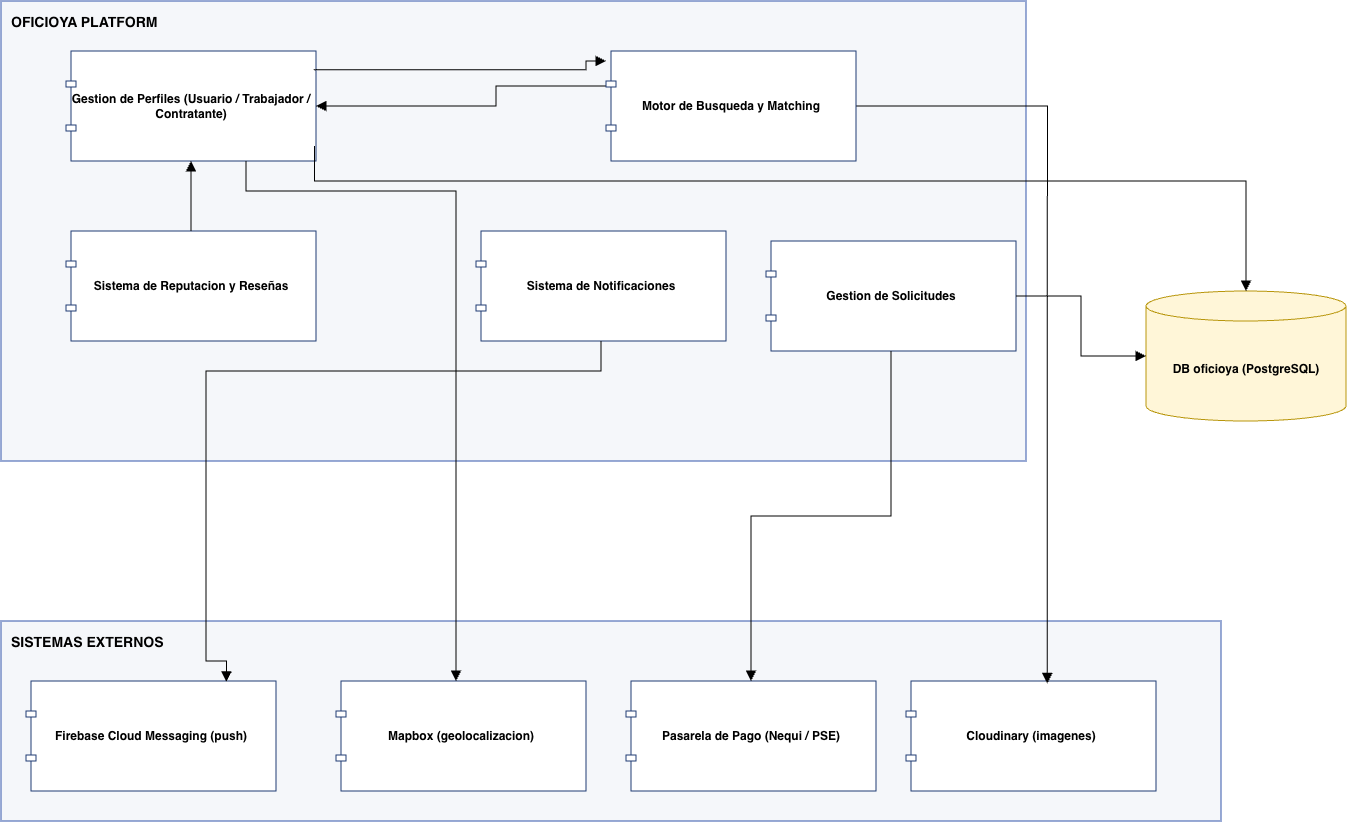

The diagram above was exported from draw.io. Its source (the exported page's mxGraphModel, read from the mxfile embedded in the PNG):
<mxGraphModel dx="2480" dy="1966" grid="1" gridSize="10" guides="1" tooltips="1" connect="1" arrows="1" fold="1" page="1" pageScale="1" pageWidth="1400" pageHeight="700" math="0" shadow="0">
  <root>
    <mxCell id="0" />
    <mxCell id="1" parent="0" />
    <mxCell id="platform" parent="1" style="rounded=0;whiteSpace=wrap;html=1;verticalAlign=top;align=left;spacingLeft=8;spacingTop=6;fontStyle=1;fontSize=14;fillColor=#F5F7FA;strokeColor=#3355AA;" value="OFICIOYA PLATFORM" vertex="1">
      <mxGeometry height="460" width="1025" x="35" y="-160" as="geometry" />
    </mxCell>
    <mxCell id="c_perfiles" parent="1" style="rounded=0;whiteSpace=wrap;html=1;shape=component;jettyWidth=10;jettyHeight=6;align=center;verticalAlign=middle;fontSize=12;fontStyle=1;fillColor=#FFFFFF;strokeColor=#1F3B73;" value="Gestion de Perfiles (Usuario / Trabajador / Contratante)" vertex="1">
      <mxGeometry height="110" width="250" x="100" y="-110" as="geometry" />
    </mxCell>
    <mxCell id="c_solicitudes" parent="1" style="rounded=0;whiteSpace=wrap;html=1;shape=component;jettyWidth=10;jettyHeight=6;align=center;verticalAlign=middle;fontSize=12;fontStyle=1;fillColor=#FFFFFF;strokeColor=#1F3B73;" value="Gestion de Solicitudes" vertex="1">
      <mxGeometry height="110" width="250" x="800" y="80" as="geometry" />
    </mxCell>
    <mxCell id="c_reputacion" parent="1" style="rounded=0;whiteSpace=wrap;html=1;shape=component;jettyWidth=10;jettyHeight=6;align=center;verticalAlign=middle;fontSize=12;fontStyle=1;fillColor=#FFFFFF;strokeColor=#1F3B73;" value="Sistema de Reputacion y Reseñas" vertex="1">
      <mxGeometry height="110" width="250" x="100" y="70" as="geometry" />
    </mxCell>
    <mxCell id="c_notificaciones" parent="1" style="rounded=0;whiteSpace=wrap;html=1;shape=component;jettyWidth=10;jettyHeight=6;align=center;verticalAlign=middle;fontSize=12;fontStyle=1;fillColor=#FFFFFF;strokeColor=#1F3B73;" value="Sistema de Notificaciones" vertex="1">
      <mxGeometry height="110" width="250" x="510" y="70" as="geometry" />
    </mxCell>
    <mxCell id="db" parent="1" style="shape=cylinder3;whiteSpace=wrap;html=1;boundedLbl=1;backgroundOutline=1;size=15;fontSize=12;fontStyle=1;fillColor=#FFF6D8;strokeColor=#B8960C;" value="DB oficioya (PostgreSQL)" vertex="1">
      <mxGeometry height="130" width="200" x="1180" y="130" as="geometry" />
    </mxCell>
    <mxCell id="externos" parent="1" style="rounded=0;whiteSpace=wrap;html=1;verticalAlign=top;align=left;spacingLeft=8;spacingTop=6;fontStyle=1;fontSize=14;fillColor=#F5F7FA;strokeColor=#3355AA;" value="SISTEMAS EXTERNOS" vertex="1">
      <mxGeometry height="200" width="1220" x="35" y="460" as="geometry" />
    </mxCell>
    <mxCell id="e_fcm" parent="1" style="rounded=0;whiteSpace=wrap;html=1;shape=component;jettyWidth=10;jettyHeight=6;align=center;verticalAlign=middle;fontSize=12;fontStyle=1;fillColor=#FFFFFF;strokeColor=#1F3B73;" value="Firebase Cloud Messaging (push)" vertex="1">
      <mxGeometry height="110" width="250" x="60" y="520" as="geometry" />
    </mxCell>
    <mxCell id="e_mapbox" parent="1" style="rounded=0;whiteSpace=wrap;html=1;shape=component;jettyWidth=10;jettyHeight=6;align=center;verticalAlign=middle;fontSize=12;fontStyle=1;fillColor=#FFFFFF;strokeColor=#1F3B73;" value="Mapbox (geolocalizacion)" vertex="1">
      <mxGeometry height="110" width="250" x="370" y="520" as="geometry" />
    </mxCell>
    <mxCell id="e_pago" parent="1" style="rounded=0;whiteSpace=wrap;html=1;shape=component;jettyWidth=10;jettyHeight=6;align=center;verticalAlign=middle;fontSize=12;fontStyle=1;fillColor=#FFFFFF;strokeColor=#1F3B73;" value="Pasarela de Pago (Nequi / PSE)" vertex="1">
      <mxGeometry height="110" width="250" x="660" y="520" as="geometry" />
    </mxCell>
    <mxCell id="e_cloudinary" parent="1" style="rounded=0;whiteSpace=wrap;html=1;shape=component;jettyWidth=10;jettyHeight=6;align=center;verticalAlign=middle;fontSize=12;fontStyle=1;fillColor=#FFFFFF;strokeColor=#1F3B73;" value="Cloudinary (imagenes)" vertex="1">
      <mxGeometry height="110" width="250" x="940" y="520" as="geometry" />
    </mxCell>
    <mxCell id="e1" edge="1" parent="1" source="c_perfiles" style="edgeStyle=orthogonalEdgeStyle;rounded=0;html=1;endArrow=block;endFill=1;endSize=8;fontSize=11;exitX=0.994;exitY=0.863;exitDx=0;exitDy=0;exitPerimeter=0;" target="db" value="">
      <mxGeometry relative="1" as="geometry">
        <Array as="points">
          <mxPoint x="348.56" y="20" />
          <mxPoint x="1280" y="20" />
        </Array>
      </mxGeometry>
    </mxCell>
    <mxCell id="e2" edge="1" parent="1" source="c_solicitudes" style="edgeStyle=orthogonalEdgeStyle;rounded=0;html=1;endArrow=block;endFill=1;endSize=8;fontSize=11;" target="db" value="">
      <mxGeometry relative="1" as="geometry" />
    </mxCell>
    <mxCell id="e3" edge="1" parent="1" source="c_busqueda" style="edgeStyle=orthogonalEdgeStyle;rounded=0;html=1;endArrow=block;endFill=1;endSize=8;fontSize=11;entryX=1;entryY=0.5;entryDx=0;entryDy=0;" target="c_perfiles" value="">
      <mxGeometry relative="1" as="geometry">
        <Array as="points">
          <mxPoint x="530" y="-75" />
          <mxPoint x="530" y="-55" />
        </Array>
      </mxGeometry>
    </mxCell>
    <mxCell id="e5" edge="1" parent="1" source="c_reputacion" style="edgeStyle=orthogonalEdgeStyle;rounded=0;html=1;endArrow=block;endFill=1;endSize=8;fontSize=11;" target="c_perfiles" value="">
      <mxGeometry relative="1" as="geometry">
        <mxPoint as="offset" />
      </mxGeometry>
    </mxCell>
    <mxCell id="e6" edge="1" parent="1" source="c_perfiles" style="edgeStyle=orthogonalEdgeStyle;rounded=0;html=1;endArrow=block;endFill=1;endSize=8;fontSize=11;" target="e_mapbox" value="">
      <mxGeometry relative="1" as="geometry">
        <Array as="points">
          <mxPoint x="280" y="30" />
          <mxPoint x="490" y="30" />
        </Array>
      </mxGeometry>
    </mxCell>
    <mxCell id="e8" edge="1" parent="1" source="c_notificaciones" style="edgeStyle=orthogonalEdgeStyle;rounded=0;html=1;endArrow=block;endFill=1;endSize=8;fontSize=11;entryX=0.802;entryY=0.007;entryDx=0;entryDy=0;entryPerimeter=0;" target="e_fcm" value="">
      <mxGeometry relative="1" x="0.0016" as="geometry">
        <mxPoint as="offset" />
        <Array as="points">
          <mxPoint x="635.04" y="210" />
          <mxPoint x="240" y="210" />
          <mxPoint x="240" y="500" />
          <mxPoint x="260.48" y="500" />
        </Array>
      </mxGeometry>
    </mxCell>
    <mxCell id="e9" edge="1" parent="1" source="c_busqueda" style="edgeStyle=orthogonalEdgeStyle;rounded=0;html=1;endArrow=block;endFill=1;endSize=8;fontSize=11;entryX=0.565;entryY=0.022;entryDx=0;entryDy=0;entryPerimeter=0;" target="e_cloudinary" value="">
      <mxGeometry relative="1" as="geometry">
        <mxPoint x="210" y="-40" as="sourcePoint" />
        <mxPoint x="1105" y="435" as="targetPoint" />
      </mxGeometry>
    </mxCell>
    <mxCell id="e10" edge="1" parent="1" source="c_solicitudes" style="edgeStyle=orthogonalEdgeStyle;rounded=0;html=1;endArrow=block;endFill=1;endSize=8;fontSize=11;" target="e_pago" value="">
      <mxGeometry relative="1" as="geometry" />
    </mxCell>
    <mxCell id="WV-oyOpbWmFT3ChV8ogb-3" edge="1" parent="1" source="c_perfiles" style="edgeStyle=orthogonalEdgeStyle;rounded=0;html=1;endArrow=block;endFill=1;endSize=8;fontSize=11;exitX=0.991;exitY=0.171;exitDx=0;exitDy=0;exitPerimeter=0;" target="c_busqueda" value="">
      <mxGeometry relative="1" as="geometry">
        <Array as="points">
          <mxPoint x="620" y="-91.21" />
          <mxPoint x="620" y="-100" />
        </Array>
        <mxPoint x="210" y="-40" as="sourcePoint" />
        <mxPoint x="1105" y="435" as="targetPoint" />
      </mxGeometry>
    </mxCell>
    <mxCell id="c_busqueda" parent="1" style="rounded=0;whiteSpace=wrap;html=1;shape=component;jettyWidth=10;jettyHeight=6;align=center;verticalAlign=middle;fontSize=12;fontStyle=1;fillColor=#FFFFFF;strokeColor=#1F3B73;" value="Motor de Busqueda y Matching" vertex="1">
      <mxGeometry height="110" width="250" x="640" y="-110" as="geometry" />
    </mxCell>
  </root>
</mxGraphModel>